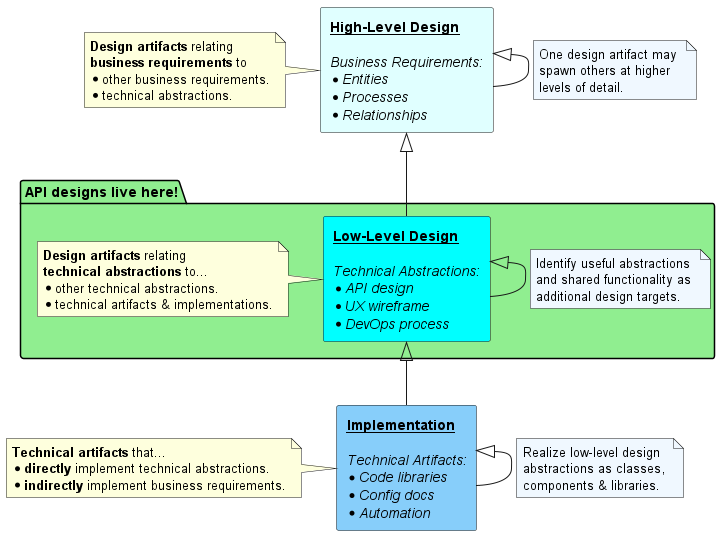

The diagram above was rendered by PlantUML. Its source (embedded in the PNG):
@startuml design-abstraction-hierarchy-api

allowmixing

top to bottom direction

skinparam componentStyle rectangle

component "**__High-Level Design__**\n\n//Business Requirements://\n* //Entities//\n* //Processes//\n* //Relationships//" as high #LightCyan
note left of high
  **Design artifacts** relating 
  **business requirements** to
  * other business requirements.
  * technical abstractions.
end note
high <|- high
note on link #AliceBlue
    One design artifact may 
    spawn others at higher 
    levels of detail.
end note

package "API designs live here!" #LightGreen {
    component "**__Low-Level Design__**\n\n//Technical Abstractions://\n* //API design//\n* //UX wireframe//\n* //DevOps process//" as low #Cyan
    note left of low
    **Design artifacts** relating 
    **technical abstractions** to...
    * other technical abstractions.
    * technical artifacts & implementations.
    end note
    low <|- low
    note on link #AliceBlue
        Identify useful abstractions 
        and shared functionality as 
        additional design targets.
    end note
}

component "**__Implementation__**\n\n//Technical Artifacts://\n* //Code libraries//\n* //Config docs//\n* //Automation//" as implementation #LightSkyBlue
note left of implementation
  **Technical artifacts** that...
  * **directly** implement technical abstractions.
  * **indirectly** implement business requirements.
end note
implementation <|- implementation
note on link #AliceBlue
    Realize low-level design 
    abstractions as classes, 
    components & libraries.
end note

high <|-- low
low <|-- implementation

@enduml